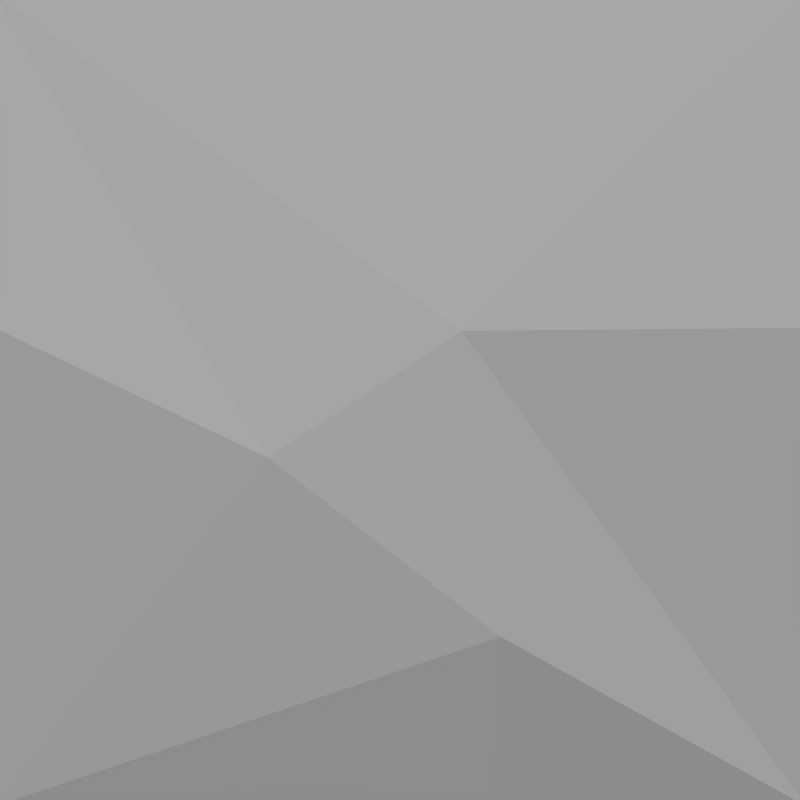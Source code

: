 # Source: triangle.blend  (saved by Blender 2.70.0; exported with 4.5.12 LTS)
import bpy
from mathutils import Matrix  # noqa: F401  (used for matrix-valued properties, if any)

bpy.ops.wm.read_factory_settings(use_empty=True)
scene = bpy.context.scene
scene.name = 'Scene'

# ---- collections
col_collection_1 = bpy.data.collections.new('Collection 1'); scene.collection.children.link(col_collection_1)

# ---- materials (node trees are filled in below, after node groups)
mat_material = bpy.data.materials.new('Material')
mat_material.alpha_threshold = 0.0
mat_material.use_transparent_shadow = False
mat_material.roughness = 0.5
mat_material.line_color = (0.0, 0.0, 0.0, 1.0)

# ---- material node trees

# ---- world
world_world = bpy.data.worlds.new('World'); scene.world = world_world
world_world.color = (0.05088, 0.05088, 0.05088)
world_world.use_sun_shadow = False
world_world.sun_shadow_jitter_overblur = 0.0
world_world.cycles.sampling_method = 'MANUAL'
world_world.cycles.sample_map_resolution = 256

# ---- cameras
cam_camera = bpy.data.cameras.new('Camera')
cam_camera.type = 'ORTHO'
cam_camera.clip_end = 100.0
cam_camera.lens = 35.0
cam_camera.sensor_width = 32.0
cam_camera.sensor_height = 18.0
cam_camera.ortho_scale = 1.97
cam_camera.dof.focus_distance = 0.0
cam_camera.dof.aperture_fstop = 128.0

# ---- lights
light_lamp = bpy.data.lights.new('Lamp', 'SUN')
light_lamp.transmission_factor = 0.0
light_lamp.cutoff_distance = 30.0
light_lamp.angle = 0.1993
light_lamp.energy = 2.0
light_lamp.shadow_buffer_clip_start = 1.001
light_lamp.shadow_soft_size = 0.1
light_lamp.shadow_cascade_max_distance = 1000.0
light_lamp.cycles.use_multiple_importance_sampling = False

# ---- meshes
me_cube = bpy.data.meshes.new('Cube')
me_cube.from_pydata([(1.007, 1.0, -1.0), (1.007, -1.0, -1.0), (1.007, 1.0, 1.0), (1.007, -1.0, 1.0), (1.035, 0.1518, 0.1705), (1.068, -0.3258, -0.1417), (1.029, 0.2476, -0.5828), (1.083, 1.0, 0.1785), (1.083, -1.0, 0.1785), (0.947, 0.23, 1.0), (0.947, 0.2301, -1.0)], [], [(0, 4, 7), (2, 4, 9), (4, 5, 3), (3, 5, 8), (4, 0, 6), (3, 9, 4), (4, 6, 5), (1, 5, 6), (7, 4, 2), (5, 1, 8), (1, 6, 10), (0, 10, 6)])
me_cube.materials.append(mat_material)
me_cube.use_remesh_preserve_volume = False
me_cube.use_remesh_preserve_attributes = False
me_cube.use_mirror_vertex_groups = False
me_cube.update()

# ---- objects
ob_cube = bpy.data.objects.new('Cube', me_cube)
ob_lamp = bpy.data.objects.new('Lamp', light_lamp)
ob_camera = bpy.data.objects.new('Camera', cam_camera)

# ---- transforms, parenting, visibility, modifiers, constraints
ob_cube.location = (-1.0, 0.0, 0.0)
ob_cube.lock_rotations_4d = False
ob_cube.empty_display_type = 'ARROWS'
ob_cube.lineart.crease_threshold = 0.0
ob_lamp.location = (6.069, -1.279, 4.928)
ob_lamp.rotation_euler = (0.6503, 0.05522, 1.622)
ob_lamp.lock_rotations_4d = False
ob_lamp.empty_display_type = 'ARROWS'
ob_lamp.color = (0.0, 0.0, 0.0, 0.0)
ob_lamp.lineart.crease_threshold = 0.0
ob_camera.location = (2.175, -5.006e-06, 5.006e-06)
ob_camera.rotation_euler = (1.571, 0.0, 1.571)
ob_camera.lock_rotations_4d = False
ob_camera.empty_display_type = 'ARROWS'
ob_camera.color = (0.0, 0.0, 0.0, 0.0)
ob_camera.display_type = 'WIRE'
ob_camera.lineart.crease_threshold = 0.0

# ---- collection membership
col_collection_1.objects.link(ob_cube)
col_collection_1.objects.link(ob_lamp)
col_collection_1.objects.link(ob_camera)

# ---- scene / render settings (as saved in the file)
scene.camera = ob_camera
scene.frame_start = 1; scene.frame_end = 250; scene.frame_set(1)
scene.render.engine = 'BLENDER_EEVEE_NEXT'
scene.render.resolution_x = 32
scene.render.resolution_y = 32
scene.render.dither_intensity = 0.0
scene.render.film_transparent = True
scene.cycles.use_denoising = False
scene.cycles.samples = 10
scene.cycles.sampling_pattern = 'TABULATED_SOBOL'
scene.cycles.light_sampling_threshold = 0.0
scene.cycles.use_adaptive_sampling = False
scene.cycles.use_light_tree = False
scene.cycles.blur_glossy = 0.0
scene.cycles.volume_bounces = 1
scene.cycles.pixel_filter_type = 'GAUSSIAN'
scene.cycles.sample_clamp_indirect = 0.0
scene.view_settings.view_transform = 'Standard'
bpy.context.view_layer.update()
